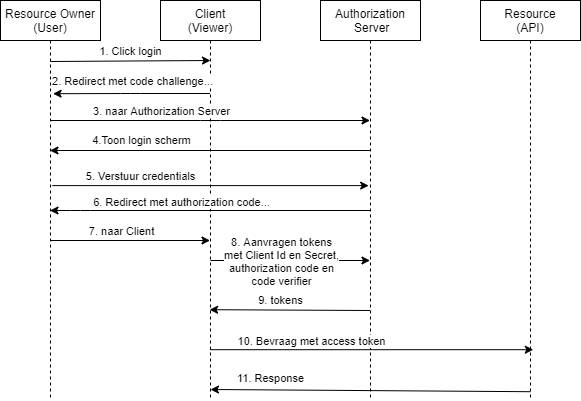

The diagram above was exported from draw.io. Its source (the exported page's mxGraphModel, read from the mxfile embedded in the PNG):
<mxGraphModel dx="1122" dy="823" grid="1" gridSize="10" guides="1" tooltips="1" connect="1" arrows="1" fold="1" page="1" pageScale="1" pageWidth="850" pageHeight="1100" math="0" shadow="0">
  <root>
    <mxCell id="LjNBnc_cHMZ8efv7pYyn-0" />
    <mxCell id="LjNBnc_cHMZ8efv7pYyn-1" parent="LjNBnc_cHMZ8efv7pYyn-0" />
    <mxCell id="LjNBnc_cHMZ8efv7pYyn-2" value="Resource Owner&#10;(User)" style="shape=umlLifeline;perimeter=lifelinePerimeter;container=1;collapsible=0;recursiveResize=0;rounded=0;shadow=0;strokeWidth=1;" vertex="1" parent="LjNBnc_cHMZ8efv7pYyn-1">
      <mxGeometry x="120" y="80" width="100" height="400" as="geometry" />
    </mxCell>
    <mxCell id="LjNBnc_cHMZ8efv7pYyn-3" value="Client&#10;(Viewer)" style="shape=umlLifeline;perimeter=lifelinePerimeter;container=1;collapsible=0;recursiveResize=0;rounded=0;shadow=0;strokeWidth=1;" vertex="1" parent="LjNBnc_cHMZ8efv7pYyn-1">
      <mxGeometry x="280" y="80" width="100" height="400" as="geometry" />
    </mxCell>
    <mxCell id="LjNBnc_cHMZ8efv7pYyn-4" value="Authorization&#10; Server" style="shape=umlLifeline;perimeter=lifelinePerimeter;container=1;collapsible=0;recursiveResize=0;rounded=0;shadow=0;strokeWidth=1;" vertex="1" parent="LjNBnc_cHMZ8efv7pYyn-1">
      <mxGeometry x="440" y="80" width="100" height="400" as="geometry" />
    </mxCell>
    <mxCell id="LjNBnc_cHMZ8efv7pYyn-5" value="Resource&#10;(API)" style="shape=umlLifeline;perimeter=lifelinePerimeter;container=1;collapsible=0;recursiveResize=0;rounded=0;shadow=0;strokeWidth=1;" vertex="1" parent="LjNBnc_cHMZ8efv7pYyn-1">
      <mxGeometry x="600" y="80" width="100" height="400" as="geometry" />
    </mxCell>
    <mxCell id="LjNBnc_cHMZ8efv7pYyn-6" value="" style="endArrow=classic;html=1;" edge="1" parent="LjNBnc_cHMZ8efv7pYyn-1">
      <mxGeometry relative="1" as="geometry">
        <mxPoint x="170" y="141" as="sourcePoint" />
        <mxPoint x="330" y="140" as="targetPoint" />
        <Array as="points" />
      </mxGeometry>
    </mxCell>
    <mxCell id="LjNBnc_cHMZ8efv7pYyn-7" value="1. Click login" style="edgeLabel;resizable=0;html=1;align=center;verticalAlign=middle;" connectable="0" vertex="1" parent="LjNBnc_cHMZ8efv7pYyn-6">
      <mxGeometry relative="1" as="geometry">
        <mxPoint y="-10.5" as="offset" />
      </mxGeometry>
    </mxCell>
    <mxCell id="LjNBnc_cHMZ8efv7pYyn-8" value="" style="endArrow=classic;html=1;" edge="1" parent="LjNBnc_cHMZ8efv7pYyn-1" target="LjNBnc_cHMZ8efv7pYyn-4">
      <mxGeometry relative="1" as="geometry">
        <mxPoint x="170" y="200" as="sourcePoint" />
        <mxPoint x="270" y="200" as="targetPoint" />
        <Array as="points">
          <mxPoint x="330" y="200" />
        </Array>
      </mxGeometry>
    </mxCell>
    <mxCell id="LjNBnc_cHMZ8efv7pYyn-9" value="3. naar Authorization Server" style="edgeLabel;resizable=0;html=1;align=center;verticalAlign=middle;" connectable="0" vertex="1" parent="LjNBnc_cHMZ8efv7pYyn-8">
      <mxGeometry relative="1" as="geometry">
        <mxPoint x="-50" y="-10" as="offset" />
      </mxGeometry>
    </mxCell>
    <mxCell id="LjNBnc_cHMZ8efv7pYyn-10" value="" style="endArrow=classic;html=1;" edge="1" parent="LjNBnc_cHMZ8efv7pYyn-1" target="LjNBnc_cHMZ8efv7pYyn-2">
      <mxGeometry relative="1" as="geometry">
        <mxPoint x="490" y="230" as="sourcePoint" />
        <mxPoint x="640" y="300" as="targetPoint" />
      </mxGeometry>
    </mxCell>
    <mxCell id="LjNBnc_cHMZ8efv7pYyn-11" value="4.Toon login scherm" style="edgeLabel;resizable=0;html=1;align=center;verticalAlign=middle;" connectable="0" vertex="1" parent="LjNBnc_cHMZ8efv7pYyn-10">
      <mxGeometry relative="1" as="geometry">
        <mxPoint x="-70" y="-11" as="offset" />
      </mxGeometry>
    </mxCell>
    <mxCell id="LjNBnc_cHMZ8efv7pYyn-12" value="" style="endArrow=classic;html=1;entryX=0.526;entryY=0.233;entryDx=0;entryDy=0;entryPerimeter=0;" edge="1" parent="LjNBnc_cHMZ8efv7pYyn-1" source="LjNBnc_cHMZ8efv7pYyn-3" target="LjNBnc_cHMZ8efv7pYyn-2">
      <mxGeometry relative="1" as="geometry">
        <mxPoint x="540" y="300" as="sourcePoint" />
        <mxPoint x="640" y="300" as="targetPoint" />
        <Array as="points">
          <mxPoint x="250" y="173" />
        </Array>
      </mxGeometry>
    </mxCell>
    <mxCell id="LjNBnc_cHMZ8efv7pYyn-13" value="2. Redirect met code challenge..." style="edgeLabel;resizable=0;html=1;align=center;verticalAlign=middle;" connectable="0" vertex="1" parent="LjNBnc_cHMZ8efv7pYyn-12">
      <mxGeometry relative="1" as="geometry">
        <mxPoint y="-13" as="offset" />
      </mxGeometry>
    </mxCell>
    <mxCell id="LjNBnc_cHMZ8efv7pYyn-14" value="" style="endArrow=classic;html=1;entryX=0.465;entryY=0.617;entryDx=0;entryDy=0;entryPerimeter=0;" edge="1" parent="LjNBnc_cHMZ8efv7pYyn-1">
      <mxGeometry relative="1" as="geometry">
        <mxPoint x="171.8366666666666" y="265.1" as="sourcePoint" />
        <mxPoint x="488.1700000000001" y="265.1" as="targetPoint" />
      </mxGeometry>
    </mxCell>
    <mxCell id="LjNBnc_cHMZ8efv7pYyn-15" value="5. Verstuur credentials" style="edgeLabel;resizable=0;html=1;align=center;verticalAlign=middle;" connectable="0" vertex="1" parent="LjNBnc_cHMZ8efv7pYyn-14">
      <mxGeometry relative="1" as="geometry">
        <mxPoint x="-70.17" y="-10" as="offset" />
      </mxGeometry>
    </mxCell>
    <mxCell id="LjNBnc_cHMZ8efv7pYyn-16" value="" style="endArrow=classic;html=1;" edge="1" parent="LjNBnc_cHMZ8efv7pYyn-1" source="LjNBnc_cHMZ8efv7pYyn-4" target="LjNBnc_cHMZ8efv7pYyn-2">
      <mxGeometry relative="1" as="geometry">
        <mxPoint x="290" y="270" as="sourcePoint" />
        <mxPoint x="390" y="270" as="targetPoint" />
        <Array as="points">
          <mxPoint x="200" y="290" />
        </Array>
      </mxGeometry>
    </mxCell>
    <mxCell id="LjNBnc_cHMZ8efv7pYyn-17" value="6. Redirect met authorization code..." style="edgeLabel;resizable=0;html=1;align=center;verticalAlign=middle;" connectable="0" vertex="1" parent="LjNBnc_cHMZ8efv7pYyn-16">
      <mxGeometry relative="1" as="geometry">
        <mxPoint x="-29.03" y="-8.2" as="offset" />
      </mxGeometry>
    </mxCell>
    <mxCell id="LjNBnc_cHMZ8efv7pYyn-18" value="" style="endArrow=classic;html=1;" edge="1" parent="LjNBnc_cHMZ8efv7pYyn-1" target="LjNBnc_cHMZ8efv7pYyn-3">
      <mxGeometry relative="1" as="geometry">
        <mxPoint x="170" y="320" as="sourcePoint" />
        <mxPoint x="270" y="320" as="targetPoint" />
      </mxGeometry>
    </mxCell>
    <mxCell id="LjNBnc_cHMZ8efv7pYyn-19" value="7. naar Client" style="edgeLabel;resizable=0;html=1;align=center;verticalAlign=middle;" connectable="0" vertex="1" parent="LjNBnc_cHMZ8efv7pYyn-18">
      <mxGeometry relative="1" as="geometry">
        <mxPoint x="-9.670000000000002" y="-10" as="offset" />
      </mxGeometry>
    </mxCell>
    <mxCell id="LjNBnc_cHMZ8efv7pYyn-20" value="" style="endArrow=classic;html=1;" edge="1" parent="LjNBnc_cHMZ8efv7pYyn-1" target="LjNBnc_cHMZ8efv7pYyn-4">
      <mxGeometry relative="1" as="geometry">
        <mxPoint x="330" y="340" as="sourcePoint" />
        <mxPoint x="430" y="340" as="targetPoint" />
      </mxGeometry>
    </mxCell>
    <mxCell id="LjNBnc_cHMZ8efv7pYyn-21" value="8. Aanvragen tokens&lt;br&gt;met Client Id en Secret,&lt;br&gt;authorization code en&lt;br&gt;code verifier" style="edgeLabel;resizable=0;html=1;align=center;verticalAlign=middle;" connectable="0" vertex="1" parent="LjNBnc_cHMZ8efv7pYyn-20">
      <mxGeometry relative="1" as="geometry">
        <mxPoint x="-9.67" as="offset" />
      </mxGeometry>
    </mxCell>
    <mxCell id="LjNBnc_cHMZ8efv7pYyn-22" value="" style="endArrow=classic;html=1;entryX=0.491;entryY=0.773;entryDx=0;entryDy=0;entryPerimeter=0;" edge="1" parent="LjNBnc_cHMZ8efv7pYyn-1" source="LjNBnc_cHMZ8efv7pYyn-4" target="LjNBnc_cHMZ8efv7pYyn-3">
      <mxGeometry relative="1" as="geometry">
        <mxPoint x="270" y="330" as="sourcePoint" />
        <mxPoint x="370" y="330" as="targetPoint" />
        <Array as="points">
          <mxPoint x="490" y="390" />
        </Array>
      </mxGeometry>
    </mxCell>
    <mxCell id="LjNBnc_cHMZ8efv7pYyn-23" value="9. tokens" style="edgeLabel;resizable=0;html=1;align=center;verticalAlign=middle;" connectable="0" vertex="1" parent="LjNBnc_cHMZ8efv7pYyn-22">
      <mxGeometry relative="1" as="geometry">
        <mxPoint x="-10.02" y="-10" as="offset" />
      </mxGeometry>
    </mxCell>
    <mxCell id="LjNBnc_cHMZ8efv7pYyn-24" value="" style="endArrow=classic;html=1;entryX=0.528;entryY=0.873;entryDx=0;entryDy=0;entryPerimeter=0;" edge="1" parent="LjNBnc_cHMZ8efv7pYyn-1" source="LjNBnc_cHMZ8efv7pYyn-3" target="LjNBnc_cHMZ8efv7pYyn-5">
      <mxGeometry relative="1" as="geometry">
        <mxPoint x="470" y="400" as="sourcePoint" />
        <mxPoint x="570" y="400" as="targetPoint" />
      </mxGeometry>
    </mxCell>
    <mxCell id="LjNBnc_cHMZ8efv7pYyn-25" value="10. Bevraag met access token" style="edgeLabel;resizable=0;html=1;align=center;verticalAlign=middle;" connectable="0" vertex="1" parent="LjNBnc_cHMZ8efv7pYyn-24">
      <mxGeometry relative="1" as="geometry">
        <mxPoint x="-61.3" y="-9.2" as="offset" />
      </mxGeometry>
    </mxCell>
    <mxCell id="LjNBnc_cHMZ8efv7pYyn-26" value="" style="endArrow=classic;html=1;exitX=0.497;exitY=0.978;exitDx=0;exitDy=0;exitPerimeter=0;" edge="1" parent="LjNBnc_cHMZ8efv7pYyn-1" source="LjNBnc_cHMZ8efv7pYyn-5">
      <mxGeometry relative="1" as="geometry">
        <mxPoint x="460" y="390" as="sourcePoint" />
        <mxPoint x="330" y="469" as="targetPoint" />
      </mxGeometry>
    </mxCell>
    <mxCell id="LjNBnc_cHMZ8efv7pYyn-27" value="11. Response" style="edgeLabel;resizable=0;html=1;align=center;verticalAlign=middle;" connectable="0" vertex="1" parent="LjNBnc_cHMZ8efv7pYyn-26">
      <mxGeometry relative="1" as="geometry">
        <mxPoint x="-100.3" y="-12.600000000000001" as="offset" />
      </mxGeometry>
    </mxCell>
  </root>
</mxGraphModel>